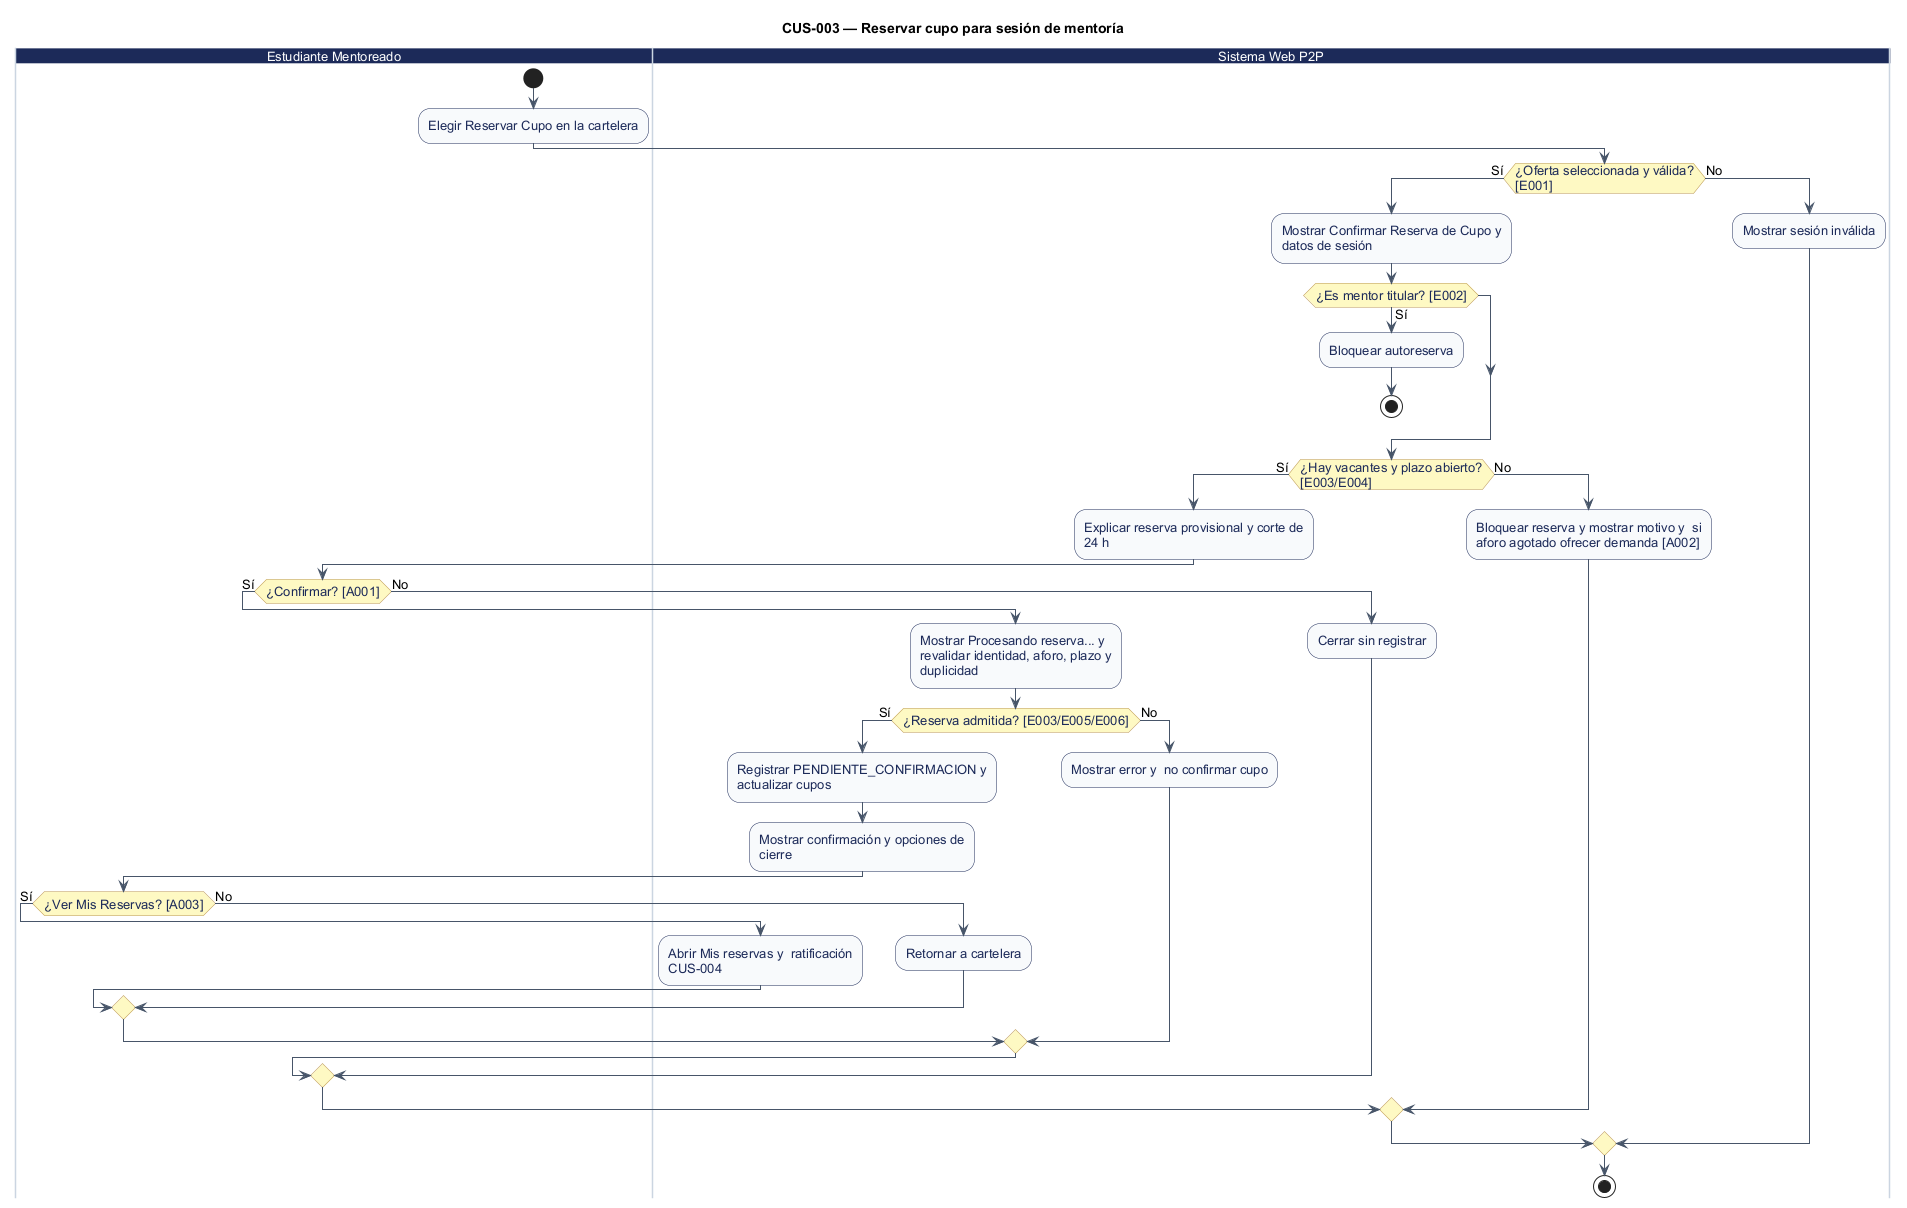

The diagram above was rendered by PlantUML. Its source (embedded in the PNG):
@startuml
' CUS-003 — Reservar cupo para sesión de mentoría
' Estado: Implementación identificada; revisión estática
' Fuente: catálogo consolidado DOC-H02, línea base 044d2a8.
' Los reintentos no explícitos se realizan desde la interfaz; el diagrama no certifica implementación.
title CUS-003 — Reservar cupo para sesión de mentoría
skinparam shadowing false
skinparam defaultFontName Arial
skinparam defaultFontSize 13
skinparam ArrowColor #475569
skinparam activity {
  BackgroundColor #F8FAFC
  BorderColor #1C2A59
  FontColor #1C2A59
  DiamondBackgroundColor #FEF9C3
  DiamondBorderColor #B99451
}
skinparam swimlane {
  BorderColor #CBD5E1
  TitleBackgroundColor #1C2A59
  TitleFontColor #FFFFFF
}

|Estudiante Mentoreado|
start
:Elegir Reservar Cupo en la cartelera;
|Sistema Web P2P|
if (¿Oferta seleccionada y válida?\n[E001]) then (Sí)
  :Mostrar Confirmar Reserva de Cupo y\ndatos de sesión;
  if (¿Es mentor titular? [E002]) then (Sí)
    :Bloquear autoreserva;
    stop
  endif
  if (¿Hay vacantes y plazo abierto?\n[E003/E004]) then (Sí)
    :Explicar reserva provisional y corte de\n24 h;
|Estudiante Mentoreado|
    if (¿Confirmar? [A001]) then (Sí)
|Sistema Web P2P|
      :Mostrar Procesando reserva... y\nrevalidar identidad, aforo, plazo y\nduplicidad;
      if (¿Reserva admitida? [E003/E005/E006]) then (Sí)
        :Registrar PENDIENTE_CONFIRMACION y\nactualizar cupos;
        :Mostrar confirmación y opciones de\ncierre;
|Estudiante Mentoreado|
        if (¿Ver Mis Reservas? [A003]) then (Sí)
|Sistema Web P2P|
          :Abrir Mis reservas y  ratificación\nCUS-004;
          else (No)
          :Retornar a cartelera;
        endif
        else (No)
        :Mostrar error y  no confirmar cupo;
      endif
      else (No)
      :Cerrar sin registrar;
    endif
    else (No)
    :Bloquear reserva y mostrar motivo y  si\naforo agotado ofrecer demanda [A002];
  endif
  else (No)
  :Mostrar sesión inválida;
endif
stop
@enduml